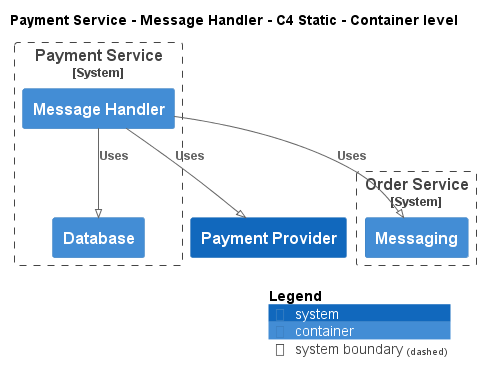

The diagram above was rendered by PlantUML. Its source (embedded in the PNG):
@startuml
!pragma layout smetana
!include ..\..\..\..\..\.c4s\C4_Container.puml

AddElementTag("c4interflow:lifecycle:new", $bgColor=green, $fontColor=#ffffff, $borderColor=green, $shadowing="False")
AddElementTag("c4interflow:lifecycle:changed", $bgColor=orange, $fontColor=#ffffff, $borderColor=orange, $shadowing="False")
AddElementTag("c4interflow:lifecycle:removed", $bgColor=red, $fontColor=#ffffff, $borderColor=red, $shadowing="False")

AddRelTag("c4interflow:lifecycle:new", $textColor=green, $lineColor=green)
AddRelTag("c4interflow:lifecycle:changed", $textColor=orange, $lineColor=orange)
AddRelTag("c4interflow:lifecycle:removed", $textColor=red, $lineColor=red)

SHOW_PERSON_PORTRAIT()
LAYOUT_TOP_DOWN()

skinparam linetype polyline

title Payment Service - Message Handler - C4 Static - Container level


System_Boundary(ECommercePlatform.SoftwareSystems.PaymentService, "Payment Service") {
    Container(ECommercePlatform.SoftwareSystems.PaymentService.Containers.MessageHandler, "Message Handler", "", "")
    Container(ECommercePlatform.SoftwareSystems.PaymentService.Containers.Database, "Database", "", "")
}

System_Boundary(ECommercePlatform.SoftwareSystems.OrderService, "Order Service") {
    Container(ECommercePlatform.SoftwareSystems.OrderService.Containers.Messaging, "Messaging", "", "")
}
System(ECommercePlatform.SoftwareSystems.PaymentProvider, "Payment Provider", "")

Rel(ECommercePlatform.SoftwareSystems.PaymentService.Containers.MessageHandler, ECommercePlatform.SoftwareSystems.OrderService.Containers.Messaging, "Uses")
Rel(ECommercePlatform.SoftwareSystems.PaymentService.Containers.MessageHandler, ECommercePlatform.SoftwareSystems.PaymentService.Containers.Database, "Uses")
Rel(ECommercePlatform.SoftwareSystems.PaymentService.Containers.MessageHandler, ECommercePlatform.SoftwareSystems.PaymentProvider, "Uses")


SHOW_LEGEND()
@enduml